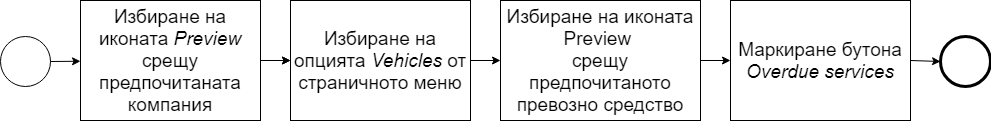

The diagram above was exported from draw.io. Its source (the exported page's mxGraphModel, read from the mxfile embedded in the PNG):
<mxGraphModel dx="1943" dy="715" grid="1" gridSize="10" guides="1" tooltips="1" connect="1" arrows="1" fold="1" page="1" pageScale="1" pageWidth="850" pageHeight="1100" math="0" shadow="0">
  <root>
    <mxCell id="0" />
    <mxCell id="1" parent="0" />
    <mxCell id="z40L4h6QR1YR71IdFEYG-1" value="" style="ellipse;whiteSpace=wrap;html=1;aspect=fixed;fontSize=19;" vertex="1" parent="1">
      <mxGeometry x="-250" y="95.5" width="50" height="50" as="geometry" />
    </mxCell>
    <mxCell id="z40L4h6QR1YR71IdFEYG-52" value="" style="edgeStyle=orthogonalEdgeStyle;rounded=0;orthogonalLoop=1;jettySize=auto;html=1;fontSize=19;" edge="1" parent="1" source="z40L4h6QR1YR71IdFEYG-3" target="z40L4h6QR1YR71IdFEYG-44">
      <mxGeometry relative="1" as="geometry" />
    </mxCell>
    <mxCell id="z40L4h6QR1YR71IdFEYG-3" value="&lt;font style=&quot;font-size: 19px;&quot;&gt;Избиране на иконата &lt;i style=&quot;font-size: 19px;&quot;&gt;Preview &lt;/i&gt;срещу предпочитаната компания&lt;/font&gt;" style="rounded=0;whiteSpace=wrap;html=1;fontSize=19;" vertex="1" parent="1">
      <mxGeometry x="-170" y="60" width="180" height="120" as="geometry" />
    </mxCell>
    <mxCell id="z40L4h6QR1YR71IdFEYG-9" value="" style="endArrow=classic;html=1;exitX=1;exitY=0.5;exitDx=0;exitDy=0;fontSize=19;" edge="1" parent="1" source="z40L4h6QR1YR71IdFEYG-49">
      <mxGeometry width="50" height="50" relative="1" as="geometry">
        <mxPoint x="640" y="120" as="sourcePoint" />
        <mxPoint x="480" y="120" as="targetPoint" />
      </mxGeometry>
    </mxCell>
    <mxCell id="z40L4h6QR1YR71IdFEYG-10" value="&lt;span style=&quot;font-size: 19px;&quot;&gt;Маркиране бутона &lt;i style=&quot;font-size: 19px;&quot;&gt;Overdue services&lt;/i&gt;&lt;/span&gt;" style="rounded=0;whiteSpace=wrap;html=1;fontSize=19;" vertex="1" parent="1">
      <mxGeometry x="480" y="60" width="180" height="120" as="geometry" />
    </mxCell>
    <mxCell id="z40L4h6QR1YR71IdFEYG-33" value="" style="endArrow=classic;html=1;exitX=1;exitY=0.5;exitDx=0;exitDy=0;entryX=0;entryY=0.5;entryDx=0;entryDy=0;fontSize=19;" edge="1" parent="1" source="z40L4h6QR1YR71IdFEYG-3" target="z40L4h6QR1YR71IdFEYG-44">
      <mxGeometry width="50" height="50" relative="1" as="geometry">
        <mxPoint x="-30" y="310" as="sourcePoint" />
        <mxPoint x="30" y="120" as="targetPoint" />
      </mxGeometry>
    </mxCell>
    <mxCell id="z40L4h6QR1YR71IdFEYG-35" value="" style="shape=mxgraph.bpmn.shape;html=1;verticalLabelPosition=bottom;labelBackgroundColor=#ffffff;verticalAlign=top;align=center;perimeter=ellipsePerimeter;outlineConnect=0;outline=end;symbol=general;fontSize=19;" vertex="1" parent="1">
      <mxGeometry x="690" y="95.5" width="50" height="50" as="geometry" />
    </mxCell>
    <mxCell id="z40L4h6QR1YR71IdFEYG-44" value="&lt;font style=&quot;font-size: 19px;&quot;&gt;Избиране на опцията &lt;i style=&quot;font-size: 19px;&quot;&gt;Vehicles&amp;nbsp;&lt;/i&gt;от страничното меню&lt;/font&gt;" style="rounded=0;whiteSpace=wrap;html=1;fontSize=19;" vertex="1" parent="1">
      <mxGeometry x="40" y="60" width="180" height="120" as="geometry" />
    </mxCell>
    <mxCell id="z40L4h6QR1YR71IdFEYG-49" value="&lt;font style=&quot;font-size: 19px;&quot;&gt;Избиране на иконата Preview&lt;i style=&quot;font-size: 19px;&quot;&gt;&amp;nbsp;&lt;br style=&quot;font-size: 19px;&quot;&gt;&lt;/i&gt;срещу предпочитаното превозно средство&lt;/font&gt;" style="rounded=0;whiteSpace=wrap;html=1;fontSize=19;" vertex="1" parent="1">
      <mxGeometry x="250" y="60" width="200" height="120" as="geometry" />
    </mxCell>
    <mxCell id="z40L4h6QR1YR71IdFEYG-54" value="" style="endArrow=classic;html=1;exitX=1;exitY=0.5;exitDx=0;exitDy=0;fontSize=19;" edge="1" parent="1" source="z40L4h6QR1YR71IdFEYG-1" target="z40L4h6QR1YR71IdFEYG-3">
      <mxGeometry width="50" height="50" relative="1" as="geometry">
        <mxPoint x="-250" y="370" as="sourcePoint" />
        <mxPoint x="-200" y="320" as="targetPoint" />
      </mxGeometry>
    </mxCell>
    <mxCell id="z40L4h6QR1YR71IdFEYG-55" value="" style="endArrow=classic;html=1;exitX=1;exitY=0.5;exitDx=0;exitDy=0;entryX=0;entryY=0.5;entryDx=0;entryDy=0;fontSize=19;" edge="1" parent="1" source="z40L4h6QR1YR71IdFEYG-44" target="z40L4h6QR1YR71IdFEYG-49">
      <mxGeometry width="50" height="50" relative="1" as="geometry">
        <mxPoint x="-250" y="370" as="sourcePoint" />
        <mxPoint x="-200" y="320" as="targetPoint" />
      </mxGeometry>
    </mxCell>
    <mxCell id="z40L4h6QR1YR71IdFEYG-82" value="" style="endArrow=classic;html=1;exitX=1;exitY=0.5;exitDx=0;exitDy=0;entryX=0;entryY=0.5;entryDx=0;entryDy=0;fontSize=19;" edge="1" parent="1" source="z40L4h6QR1YR71IdFEYG-10" target="z40L4h6QR1YR71IdFEYG-35">
      <mxGeometry width="50" height="50" relative="1" as="geometry">
        <mxPoint x="-250" y="470" as="sourcePoint" />
        <mxPoint x="-200" y="420" as="targetPoint" />
      </mxGeometry>
    </mxCell>
  </root>
</mxGraphModel>